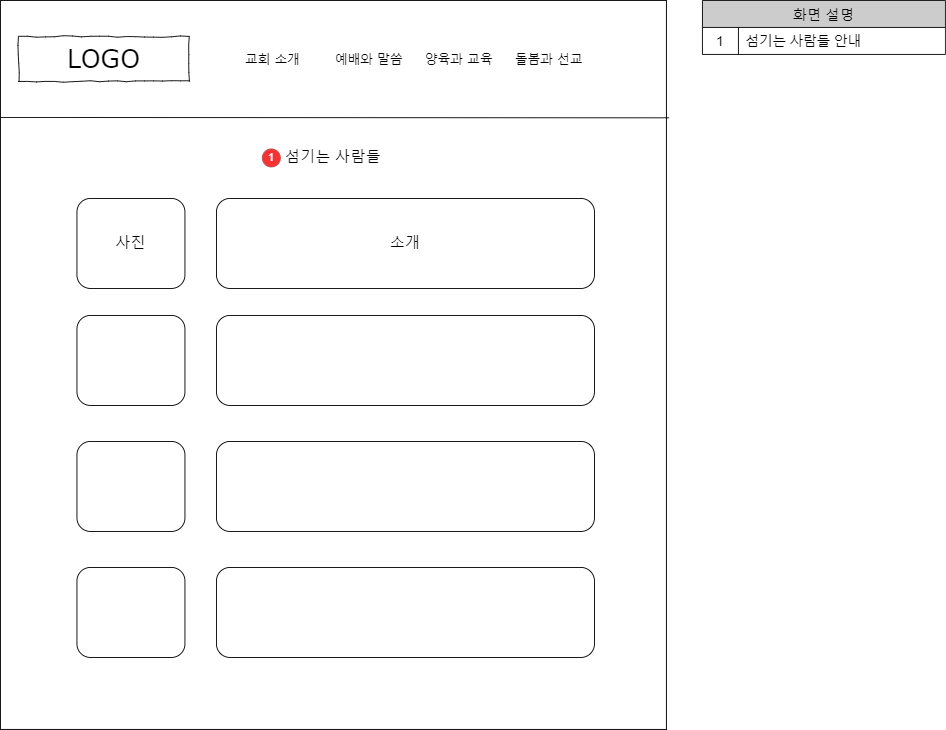

The diagram above was exported from draw.io. Its source (the exported page's mxGraphModel, read from the mxfile embedded in the PNG):
<mxGraphModel dx="2321" dy="-186" grid="1" gridSize="10" guides="1" tooltips="1" connect="1" arrows="1" fold="1" page="1" pageScale="1" pageWidth="1100" pageHeight="850" background="none" math="0" shadow="0">
  <root>
    <mxCell id="0" />
    <mxCell id="1" parent="0" />
    <mxCell id="GMpITHnwGR-DV0t30wVx-1" value="" style="rounded=0;whiteSpace=wrap;html=1;fillColor=none;" parent="1" vertex="1">
      <mxGeometry x="-740" y="1050" width="740" height="810" as="geometry" />
    </mxCell>
    <mxCell id="GMpITHnwGR-DV0t30wVx-2" value="LOGO" style="whiteSpace=wrap;html=1;rounded=0;shadow=0;labelBackgroundColor=none;strokeWidth=1;fontFamily=Verdana;fontSize=28;align=center;comic=1;" parent="1" vertex="1">
      <mxGeometry x="-720" y="1090" width="190" height="50" as="geometry" />
    </mxCell>
    <mxCell id="GMpITHnwGR-DV0t30wVx-3" value="교회 소개" style="text;html=1;points=[];align=left;verticalAlign=top;spacingTop=-4;fontSize=14;fontFamily=Verdana" parent="1" vertex="1">
      <mxGeometry x="-470" y="1105" width="60" height="20" as="geometry" />
    </mxCell>
    <mxCell id="GMpITHnwGR-DV0t30wVx-4" value="예배와 말씀" style="text;html=1;points=[];align=left;verticalAlign=top;spacingTop=-4;fontSize=14;fontFamily=Verdana" parent="1" vertex="1">
      <mxGeometry x="-370" y="1105" width="60" height="20" as="geometry" />
    </mxCell>
    <mxCell id="GMpITHnwGR-DV0t30wVx-5" value="양육과 교육" style="text;html=1;points=[];align=left;verticalAlign=top;spacingTop=-4;fontSize=14;fontFamily=Verdana" parent="1" vertex="1">
      <mxGeometry x="-270" y="1105" width="60" height="20" as="geometry" />
    </mxCell>
    <mxCell id="GMpITHnwGR-DV0t30wVx-6" value="돌봄과 선교" style="text;html=1;points=[];align=left;verticalAlign=top;spacingTop=-4;fontSize=14;fontFamily=Verdana" parent="1" vertex="1">
      <mxGeometry x="-170" y="1105" width="60" height="20" as="geometry" />
    </mxCell>
    <mxCell id="GMpITHnwGR-DV0t30wVx-7" value="화면 설명" style="shape=table;startSize=30;container=1;collapsible=0;childLayout=tableLayout;fixedRows=1;rowLines=0;fontStyle=0;strokeColor=default;fontSize=16;fontColor=#000000;fillColor=#CCCCCC;" parent="1" vertex="1">
      <mxGeometry x="40" y="1050" width="270" height="60" as="geometry" />
    </mxCell>
    <mxCell id="GMpITHnwGR-DV0t30wVx-8" value="" style="shape=tableRow;horizontal=0;startSize=0;swimlaneHead=0;swimlaneBody=0;top=0;left=0;bottom=0;right=0;collapsible=0;dropTarget=0;fillColor=none;points=[[0,0.5],[1,0.5]];portConstraint=eastwest;strokeColor=inherit;fontSize=16;fontColor=#FFFFFF;" parent="GMpITHnwGR-DV0t30wVx-7" vertex="1">
      <mxGeometry y="30" width="270" height="30" as="geometry" />
    </mxCell>
    <mxCell id="GMpITHnwGR-DV0t30wVx-9" value="1" style="shape=partialRectangle;html=1;whiteSpace=wrap;connectable=0;fillColor=none;top=0;left=0;bottom=0;right=0;overflow=hidden;pointerEvents=1;strokeColor=inherit;fontSize=16;fontColor=#000000;" parent="GMpITHnwGR-DV0t30wVx-8" vertex="1">
      <mxGeometry width="40" height="30" as="geometry">
        <mxRectangle width="40" height="30" as="alternateBounds" />
      </mxGeometry>
    </mxCell>
    <mxCell id="GMpITHnwGR-DV0t30wVx-10" value="섬기는 사람들 안내" style="shape=partialRectangle;html=1;whiteSpace=wrap;connectable=0;fillColor=none;top=0;left=0;bottom=0;right=0;align=left;spacingLeft=6;overflow=hidden;strokeColor=inherit;fontSize=15;fontColor=#000000;" parent="GMpITHnwGR-DV0t30wVx-8" vertex="1">
      <mxGeometry x="40" width="230" height="30" as="geometry">
        <mxRectangle width="230" height="30" as="alternateBounds" />
      </mxGeometry>
    </mxCell>
    <mxCell id="GMpITHnwGR-DV0t30wVx-11" value="" style="endArrow=none;html=1;rounded=0;exitX=1.004;exitY=0.161;exitDx=0;exitDy=0;exitPerimeter=0;" parent="1" source="GMpITHnwGR-DV0t30wVx-1" edge="1">
      <mxGeometry width="50" height="50" relative="1" as="geometry">
        <mxPoint x="-320" y="1180" as="sourcePoint" />
        <mxPoint x="-740" y="1180" as="targetPoint" />
      </mxGeometry>
    </mxCell>
    <mxCell id="GMpITHnwGR-DV0t30wVx-12" value="섬기는 사람들" style="text;html=1;strokeColor=none;fillColor=none;align=center;verticalAlign=middle;whiteSpace=wrap;rounded=0;fontSize=17;" parent="1" vertex="1">
      <mxGeometry x="-460" y="1210" width="180" height="30" as="geometry" />
    </mxCell>
    <mxCell id="GMpITHnwGR-DV0t30wVx-13" value="사진" style="rounded=1;whiteSpace=wrap;html=1;fontSize=17;" parent="1" vertex="1">
      <mxGeometry x="-655" y="1270" width="120" height="100" as="geometry" />
    </mxCell>
    <mxCell id="GMpITHnwGR-DV0t30wVx-14" value="" style="rounded=1;whiteSpace=wrap;html=1;fontSize=17;" parent="1" vertex="1">
      <mxGeometry x="-655" y="1400" width="120" height="100" as="geometry" />
    </mxCell>
    <mxCell id="GMpITHnwGR-DV0t30wVx-15" value="소개" style="rounded=1;whiteSpace=wrap;html=1;fontSize=17;" parent="1" vertex="1">
      <mxGeometry x="-500" y="1270" width="420" height="100" as="geometry" />
    </mxCell>
    <mxCell id="GMpITHnwGR-DV0t30wVx-16" value="&lt;font color=&quot;#ffffff&quot;&gt;1&lt;/font&gt;" style="ellipse;whiteSpace=wrap;html=1;aspect=fixed;fillColor=#F83232;strokeColor=#b85450;" parent="1" vertex="1">
      <mxGeometry x="-449" y="1215" width="20" height="20" as="geometry" />
    </mxCell>
    <mxCell id="GMpITHnwGR-DV0t30wVx-17" value="" style="rounded=1;whiteSpace=wrap;html=1;fontSize=17;" parent="1" vertex="1">
      <mxGeometry x="-500" y="1400" width="420" height="100" as="geometry" />
    </mxCell>
    <mxCell id="GMpITHnwGR-DV0t30wVx-18" value="" style="rounded=1;whiteSpace=wrap;html=1;fontSize=17;" parent="1" vertex="1">
      <mxGeometry x="-655" y="1540" width="120" height="100" as="geometry" />
    </mxCell>
    <mxCell id="GMpITHnwGR-DV0t30wVx-19" value="" style="rounded=1;whiteSpace=wrap;html=1;fontSize=17;" parent="1" vertex="1">
      <mxGeometry x="-500" y="1540" width="420" height="100" as="geometry" />
    </mxCell>
    <mxCell id="GMpITHnwGR-DV0t30wVx-20" value="" style="rounded=1;whiteSpace=wrap;html=1;fontSize=17;" parent="1" vertex="1">
      <mxGeometry x="-655" y="1680" width="120" height="100" as="geometry" />
    </mxCell>
    <mxCell id="GMpITHnwGR-DV0t30wVx-21" value="" style="rounded=1;whiteSpace=wrap;html=1;fontSize=17;" parent="1" vertex="1">
      <mxGeometry x="-500" y="1680" width="420" height="100" as="geometry" />
    </mxCell>
  </root>
</mxGraphModel>